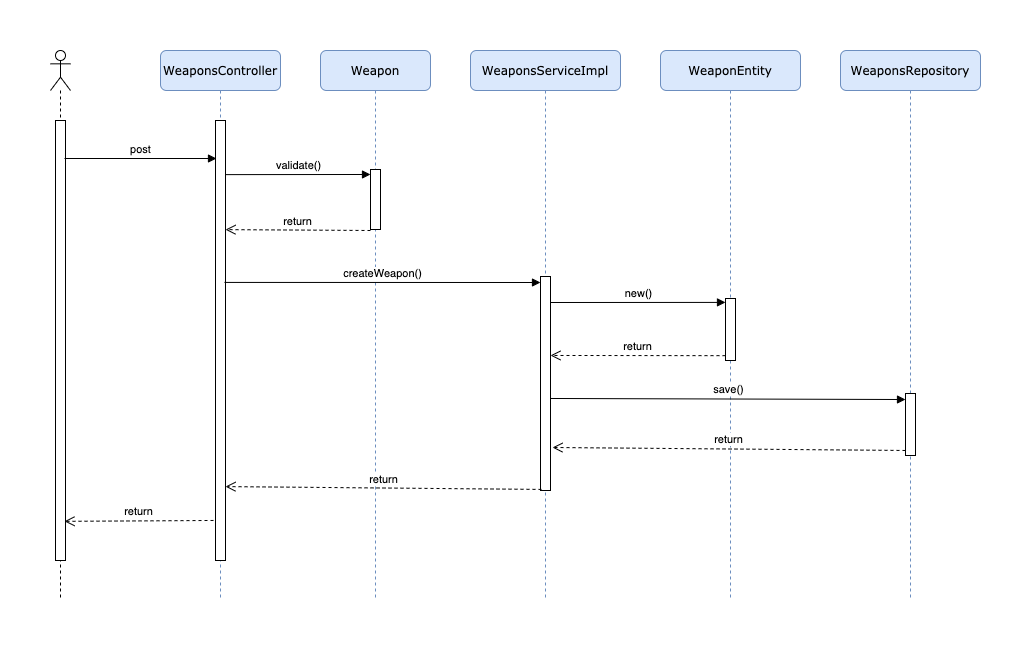

The diagram above was exported from draw.io. Its source (the exported page's mxGraphModel, read from the mxfile embedded in the PNG):
<mxGraphModel dx="1298" dy="731" grid="1" gridSize="10" guides="1" tooltips="1" connect="1" arrows="1" fold="1" page="1" pageScale="1" pageWidth="1100" pageHeight="850" background="#ffffff" math="0" shadow="0">
  <root>
    <mxCell id="0" />
    <mxCell id="1" parent="0" />
    <mxCell id="7baba1c4bc27f4b0-2" value="WeaponsServiceImpl" style="shape=umlLifeline;perimeter=lifelinePerimeter;whiteSpace=wrap;html=1;container=1;collapsible=0;recursiveResize=0;outlineConnect=0;rounded=1;shadow=0;comic=0;labelBackgroundColor=none;strokeWidth=1;fontFamily=Verdana;fontSize=12;align=center;fillColor=#dae8fc;strokeColor=#6c8ebf;" parent="1" vertex="1">
      <mxGeometry x="500" y="90" width="150" height="550" as="geometry" />
    </mxCell>
    <mxCell id="7baba1c4bc27f4b0-3" value="WeaponsRepository" style="shape=umlLifeline;perimeter=lifelinePerimeter;whiteSpace=wrap;html=1;container=1;collapsible=0;recursiveResize=0;outlineConnect=0;rounded=1;shadow=0;comic=0;labelBackgroundColor=none;strokeWidth=1;fontFamily=Verdana;fontSize=12;align=center;fillColor=#dae8fc;strokeColor=#6c8ebf;" parent="1" vertex="1">
      <mxGeometry x="870" y="90" width="140" height="550" as="geometry" />
    </mxCell>
    <mxCell id="5rRgPjy6jJg0etSH70lu-17" value="" style="html=1;points=[];perimeter=orthogonalPerimeter;" vertex="1" parent="7baba1c4bc27f4b0-3">
      <mxGeometry x="65" y="343" width="10" height="62" as="geometry" />
    </mxCell>
    <mxCell id="7baba1c4bc27f4b0-8" value="WeaponsController" style="shape=umlLifeline;perimeter=lifelinePerimeter;whiteSpace=wrap;html=1;container=1;collapsible=0;recursiveResize=0;outlineConnect=0;rounded=1;shadow=0;comic=0;labelBackgroundColor=none;strokeWidth=1;fontFamily=Verdana;fontSize=12;align=center;fillColor=#dae8fc;strokeColor=#6c8ebf;" parent="1" vertex="1">
      <mxGeometry x="190" y="90" width="120" height="550" as="geometry" />
    </mxCell>
    <mxCell id="5rRgPjy6jJg0etSH70lu-3" value="" style="html=1;points=[];perimeter=orthogonalPerimeter;" vertex="1" parent="7baba1c4bc27f4b0-8">
      <mxGeometry x="55" y="70" width="10" height="440" as="geometry" />
    </mxCell>
    <mxCell id="5rRgPjy6jJg0etSH70lu-1" value="" style="shape=umlLifeline;participant=umlActor;perimeter=lifelinePerimeter;whiteSpace=wrap;html=1;container=1;collapsible=0;recursiveResize=0;verticalAlign=top;spacingTop=36;labelBackgroundColor=#ffffff;outlineConnect=0;" vertex="1" parent="1">
      <mxGeometry x="80" y="90" width="20" height="550" as="geometry" />
    </mxCell>
    <mxCell id="5rRgPjy6jJg0etSH70lu-2" value="" style="html=1;points=[];perimeter=orthogonalPerimeter;" vertex="1" parent="5rRgPjy6jJg0etSH70lu-1">
      <mxGeometry x="5" y="70" width="10" height="440" as="geometry" />
    </mxCell>
    <mxCell id="5rRgPjy6jJg0etSH70lu-4" value="post" style="html=1;verticalAlign=bottom;endArrow=block;" edge="1" parent="1">
      <mxGeometry width="80" relative="1" as="geometry">
        <mxPoint x="94" y="198" as="sourcePoint" />
        <mxPoint x="246" y="198" as="targetPoint" />
      </mxGeometry>
    </mxCell>
    <mxCell id="5rRgPjy6jJg0etSH70lu-5" value="Weapon" style="shape=umlLifeline;perimeter=lifelinePerimeter;whiteSpace=wrap;html=1;container=1;collapsible=0;recursiveResize=0;outlineConnect=0;rounded=1;shadow=0;comic=0;labelBackgroundColor=none;strokeWidth=1;fontFamily=Verdana;fontSize=12;align=center;fillColor=#dae8fc;strokeColor=#6c8ebf;" vertex="1" parent="1">
      <mxGeometry x="350" y="90" width="110" height="550" as="geometry" />
    </mxCell>
    <mxCell id="5rRgPjy6jJg0etSH70lu-7" value="" style="html=1;points=[];perimeter=orthogonalPerimeter;" vertex="1" parent="5rRgPjy6jJg0etSH70lu-5">
      <mxGeometry x="50" y="119" width="10" height="60" as="geometry" />
    </mxCell>
    <mxCell id="5rRgPjy6jJg0etSH70lu-8" value="validate()" style="html=1;verticalAlign=bottom;endArrow=block;exitX=1;exitY=0.123;exitDx=0;exitDy=0;exitPerimeter=0;entryX=0;entryY=0.083;entryDx=0;entryDy=0;entryPerimeter=0;" edge="1" parent="1" source="5rRgPjy6jJg0etSH70lu-3" target="5rRgPjy6jJg0etSH70lu-7">
      <mxGeometry width="80" relative="1" as="geometry">
        <mxPoint x="420" y="370" as="sourcePoint" />
        <mxPoint x="500" y="370" as="targetPoint" />
      </mxGeometry>
    </mxCell>
    <mxCell id="5rRgPjy6jJg0etSH70lu-9" value="return" style="html=1;verticalAlign=bottom;endArrow=open;dashed=1;endSize=8;entryX=1;entryY=0.248;entryDx=0;entryDy=0;entryPerimeter=0;" edge="1" parent="1" target="5rRgPjy6jJg0etSH70lu-3">
      <mxGeometry relative="1" as="geometry">
        <mxPoint x="400" y="270" as="sourcePoint" />
        <mxPoint x="320" y="270" as="targetPoint" />
      </mxGeometry>
    </mxCell>
    <mxCell id="5rRgPjy6jJg0etSH70lu-10" value="" style="html=1;points=[];perimeter=orthogonalPerimeter;" vertex="1" parent="1">
      <mxGeometry x="570" y="316" width="10" height="214" as="geometry" />
    </mxCell>
    <mxCell id="5rRgPjy6jJg0etSH70lu-11" value="createWeapon()" style="html=1;verticalAlign=bottom;endArrow=block;exitX=0.9;exitY=0.368;exitDx=0;exitDy=0;exitPerimeter=0;" edge="1" parent="1" source="5rRgPjy6jJg0etSH70lu-3">
      <mxGeometry width="80" relative="1" as="geometry">
        <mxPoint x="260" y="322" as="sourcePoint" />
        <mxPoint x="570" y="322" as="targetPoint" />
      </mxGeometry>
    </mxCell>
    <mxCell id="5rRgPjy6jJg0etSH70lu-13" value="WeaponEntity" style="shape=umlLifeline;perimeter=lifelinePerimeter;whiteSpace=wrap;html=1;container=1;collapsible=0;recursiveResize=0;outlineConnect=0;rounded=1;shadow=0;comic=0;labelBackgroundColor=none;strokeWidth=1;fontFamily=Verdana;fontSize=12;align=center;fillColor=#dae8fc;strokeColor=#6c8ebf;" vertex="1" parent="1">
      <mxGeometry x="690" y="90" width="140" height="550" as="geometry" />
    </mxCell>
    <mxCell id="5rRgPjy6jJg0etSH70lu-14" value="" style="html=1;points=[];perimeter=orthogonalPerimeter;" vertex="1" parent="5rRgPjy6jJg0etSH70lu-13">
      <mxGeometry x="65" y="248" width="10" height="62" as="geometry" />
    </mxCell>
    <mxCell id="5rRgPjy6jJg0etSH70lu-15" value="new()" style="html=1;verticalAlign=bottom;endArrow=block;entryX=0;entryY=0.063;entryDx=0;entryDy=0;entryPerimeter=0;" edge="1" parent="1" target="5rRgPjy6jJg0etSH70lu-14">
      <mxGeometry width="80" relative="1" as="geometry">
        <mxPoint x="580" y="342" as="sourcePoint" />
        <mxPoint x="590" y="370" as="targetPoint" />
      </mxGeometry>
    </mxCell>
    <mxCell id="5rRgPjy6jJg0etSH70lu-16" value="return" style="html=1;verticalAlign=bottom;endArrow=open;dashed=1;endSize=8;exitX=0;exitY=0.922;exitDx=0;exitDy=0;exitPerimeter=0;entryX=1;entryY=0.369;entryDx=0;entryDy=0;entryPerimeter=0;" edge="1" parent="1" source="5rRgPjy6jJg0etSH70lu-14" target="5rRgPjy6jJg0etSH70lu-10">
      <mxGeometry relative="1" as="geometry">
        <mxPoint x="590" y="370" as="sourcePoint" />
        <mxPoint x="670" y="450" as="targetPoint" />
      </mxGeometry>
    </mxCell>
    <mxCell id="5rRgPjy6jJg0etSH70lu-18" value="return" style="html=1;verticalAlign=bottom;endArrow=open;dashed=1;endSize=8;entryX=1;entryY=0.832;entryDx=0;entryDy=0;entryPerimeter=0;exitX=0.1;exitY=0.995;exitDx=0;exitDy=0;exitPerimeter=0;" edge="1" parent="1" source="5rRgPjy6jJg0etSH70lu-10" target="5rRgPjy6jJg0etSH70lu-3">
      <mxGeometry relative="1" as="geometry">
        <mxPoint x="560" y="530" as="sourcePoint" />
        <mxPoint x="480" y="530" as="targetPoint" />
      </mxGeometry>
    </mxCell>
    <mxCell id="5rRgPjy6jJg0etSH70lu-19" value="return" style="html=1;verticalAlign=bottom;endArrow=open;dashed=1;endSize=8;entryX=1.2;entryY=0.799;entryDx=0;entryDy=0;entryPerimeter=0;exitX=0;exitY=0.919;exitDx=0;exitDy=0;exitPerimeter=0;" edge="1" parent="1" source="5rRgPjy6jJg0etSH70lu-17" target="5rRgPjy6jJg0etSH70lu-10">
      <mxGeometry relative="1" as="geometry">
        <mxPoint x="918" y="492.8500000000001" as="sourcePoint" />
        <mxPoint x="602" y="489.99999999999994" as="targetPoint" />
      </mxGeometry>
    </mxCell>
    <mxCell id="5rRgPjy6jJg0etSH70lu-20" value="save()" style="html=1;verticalAlign=bottom;endArrow=block;entryX=0;entryY=0.097;entryDx=0;entryDy=0;entryPerimeter=0;exitX=1.2;exitY=0.57;exitDx=0;exitDy=0;exitPerimeter=0;" edge="1" parent="1" source="5rRgPjy6jJg0etSH70lu-10" target="5rRgPjy6jJg0etSH70lu-17">
      <mxGeometry width="80" relative="1" as="geometry">
        <mxPoint x="720" y="440" as="sourcePoint" />
        <mxPoint x="800" y="440" as="targetPoint" />
      </mxGeometry>
    </mxCell>
    <mxCell id="5rRgPjy6jJg0etSH70lu-21" value="return" style="html=1;verticalAlign=bottom;endArrow=open;dashed=1;endSize=8;exitX=-0.2;exitY=0.909;exitDx=0;exitDy=0;exitPerimeter=0;entryX=0.9;entryY=0.911;entryDx=0;entryDy=0;entryPerimeter=0;" edge="1" parent="1" source="5rRgPjy6jJg0etSH70lu-3" target="5rRgPjy6jJg0etSH70lu-2">
      <mxGeometry relative="1" as="geometry">
        <mxPoint x="235" y="620.194" as="sourcePoint" />
        <mxPoint x="60" y="619.9959999999999" as="targetPoint" />
      </mxGeometry>
    </mxCell>
  </root>
</mxGraphModel>